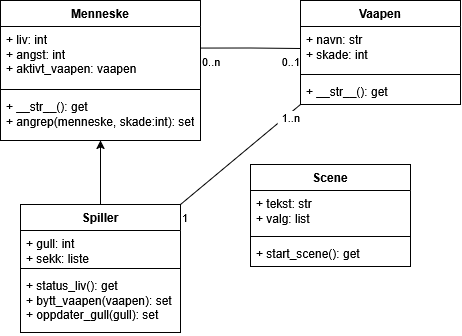

The diagram above was exported from draw.io. Its source (the exported page's mxGraphModel, read from the mxfile embedded in the PNG):
<mxGraphModel dx="737" dy="1531" grid="1" gridSize="10" guides="1" tooltips="1" connect="1" arrows="1" fold="1" page="1" pageScale="1" pageWidth="850" pageHeight="1100" math="0" shadow="0">
  <root>
    <mxCell id="0" />
    <mxCell id="1" parent="0" />
    <mxCell id="ScFqf3FLyltE6TQOpuUj-1" parent="1" style="swimlane;fontStyle=1;align=center;verticalAlign=top;childLayout=stackLayout;horizontal=1;startSize=26;horizontalStack=0;resizeParent=1;resizeParentMax=0;resizeLast=0;collapsible=1;marginBottom=0;whiteSpace=wrap;html=1;" value="Menneske" vertex="1">
      <mxGeometry height="140" width="200" x="180" y="-34" as="geometry">
        <mxRectangle height="30" width="100" x="190" y="-50" as="alternateBounds" />
      </mxGeometry>
    </mxCell>
    <mxCell id="ScFqf3FLyltE6TQOpuUj-2" parent="ScFqf3FLyltE6TQOpuUj-1" style="text;strokeColor=none;fillColor=none;align=left;verticalAlign=top;spacingLeft=4;spacingRight=4;overflow=hidden;rotatable=0;points=[[0,0.5],[1,0.5]];portConstraint=eastwest;whiteSpace=wrap;html=1;" value="&lt;div&gt;+ liv: int&lt;/div&gt;&lt;div&gt;+ angst: int&lt;/div&gt;&lt;div&gt;+ aktivt_vaapen: vaapen&lt;/div&gt;" vertex="1">
      <mxGeometry height="59" width="200" y="26" as="geometry" />
    </mxCell>
    <mxCell id="ScFqf3FLyltE6TQOpuUj-3" parent="ScFqf3FLyltE6TQOpuUj-1" style="line;strokeWidth=1;fillColor=none;align=left;verticalAlign=middle;spacingTop=-1;spacingLeft=3;spacingRight=3;rotatable=0;labelPosition=right;points=[];portConstraint=eastwest;strokeColor=inherit;labelPerimeter=1;" value="" vertex="1">
      <mxGeometry height="8" width="200" y="85" as="geometry" />
    </mxCell>
    <mxCell id="ScFqf3FLyltE6TQOpuUj-4" parent="ScFqf3FLyltE6TQOpuUj-1" style="text;strokeColor=none;fillColor=none;align=left;verticalAlign=top;spacingLeft=4;spacingRight=4;overflow=hidden;rotatable=0;points=[[0,0.5],[1,0.5]];portConstraint=eastwest;whiteSpace=wrap;html=1;" value="&lt;div&gt;+ __str__(): get&lt;/div&gt;&lt;div&gt;+ angrep(menneske, skade:int): set&lt;/div&gt;" vertex="1">
      <mxGeometry height="47" width="200" y="93" as="geometry" />
    </mxCell>
    <mxCell id="ScFqf3FLyltE6TQOpuUj-5" edge="1" parent="1" source="ScFqf3FLyltE6TQOpuUj-6" style="edgeStyle=orthogonalEdgeStyle;rounded=0;orthogonalLoop=1;jettySize=auto;html=1;exitX=0.5;exitY=0;exitDx=0;exitDy=0;entryX=0.5;entryY=1;entryDx=0;entryDy=0;defaultLabelBackgroundColor=page;" target="ScFqf3FLyltE6TQOpuUj-1">
      <mxGeometry relative="1" as="geometry" />
    </mxCell>
    <mxCell id="ScFqf3FLyltE6TQOpuUj-6" parent="1" style="swimlane;fontStyle=1;align=center;verticalAlign=top;childLayout=stackLayout;horizontal=1;startSize=26;horizontalStack=0;resizeParent=1;resizeParentMax=0;resizeLast=0;collapsible=1;marginBottom=0;whiteSpace=wrap;html=1;" value="Spiller" vertex="1">
      <mxGeometry height="128" width="160" x="200" y="170" as="geometry" />
    </mxCell>
    <mxCell id="ScFqf3FLyltE6TQOpuUj-7" parent="ScFqf3FLyltE6TQOpuUj-6" style="text;strokeColor=none;fillColor=none;align=left;verticalAlign=top;spacingLeft=4;spacingRight=4;overflow=hidden;rotatable=0;points=[[0,0.5],[1,0.5]];portConstraint=eastwest;whiteSpace=wrap;html=1;" value="&lt;div&gt;+ gull: int&lt;/div&gt;&lt;div&gt;+ sekk: liste&lt;/div&gt;" vertex="1">
      <mxGeometry height="34" width="160" y="26" as="geometry" />
    </mxCell>
    <mxCell id="ScFqf3FLyltE6TQOpuUj-8" parent="ScFqf3FLyltE6TQOpuUj-6" style="line;strokeWidth=1;fillColor=none;align=left;verticalAlign=middle;spacingTop=-1;spacingLeft=3;spacingRight=3;rotatable=0;labelPosition=right;points=[];portConstraint=eastwest;strokeColor=inherit;labelPerimeter=1;" value="" vertex="1">
      <mxGeometry height="8" width="160" y="60" as="geometry" />
    </mxCell>
    <mxCell id="ScFqf3FLyltE6TQOpuUj-9" parent="ScFqf3FLyltE6TQOpuUj-6" style="text;strokeColor=none;fillColor=none;align=left;verticalAlign=top;spacingLeft=4;spacingRight=4;overflow=hidden;rotatable=0;points=[[0,0.5],[1,0.5]];portConstraint=eastwest;whiteSpace=wrap;html=1;" value="&lt;div&gt;+ status_liv(): get&lt;/div&gt;&lt;div&gt;+ bytt_vaapen(vaapen): set&lt;br&gt;&lt;div&gt;+ oppdater_gull(gull): set&lt;/div&gt;&lt;/div&gt;" vertex="1">
      <mxGeometry height="60" width="160" y="68" as="geometry" />
    </mxCell>
    <mxCell id="ScFqf3FLyltE6TQOpuUj-10" parent="1" style="swimlane;fontStyle=1;align=center;verticalAlign=top;childLayout=stackLayout;horizontal=1;startSize=26;horizontalStack=0;resizeParent=1;resizeParentMax=0;resizeLast=0;collapsible=1;marginBottom=0;whiteSpace=wrap;html=1;" value="Scene" vertex="1">
      <mxGeometry height="102" width="160" x="430" y="130" as="geometry" />
    </mxCell>
    <mxCell id="ScFqf3FLyltE6TQOpuUj-11" parent="ScFqf3FLyltE6TQOpuUj-10" style="text;strokeColor=none;fillColor=none;align=left;verticalAlign=top;spacingLeft=4;spacingRight=4;overflow=hidden;rotatable=0;points=[[0,0.5],[1,0.5]];portConstraint=eastwest;whiteSpace=wrap;html=1;" value="&lt;div&gt;+ tekst: str&lt;/div&gt;&lt;div&gt;+ valg: list&lt;/div&gt;" vertex="1">
      <mxGeometry height="42" width="160" y="26" as="geometry" />
    </mxCell>
    <mxCell id="ScFqf3FLyltE6TQOpuUj-12" parent="ScFqf3FLyltE6TQOpuUj-10" style="line;strokeWidth=1;fillColor=none;align=left;verticalAlign=middle;spacingTop=-1;spacingLeft=3;spacingRight=3;rotatable=0;labelPosition=right;points=[];portConstraint=eastwest;strokeColor=inherit;labelPerimeter=1;" value="" vertex="1">
      <mxGeometry height="8" width="160" y="68" as="geometry" />
    </mxCell>
    <mxCell id="ScFqf3FLyltE6TQOpuUj-13" parent="ScFqf3FLyltE6TQOpuUj-10" style="text;strokeColor=none;fillColor=none;align=left;verticalAlign=top;spacingLeft=4;spacingRight=4;overflow=hidden;rotatable=0;points=[[0,0.5],[1,0.5]];portConstraint=eastwest;whiteSpace=wrap;html=1;" value="+ start_scene(): get" vertex="1">
      <mxGeometry height="26" width="160" y="76" as="geometry" />
    </mxCell>
    <mxCell id="OQI6fygLBzJz9fub5KmT-1" parent="1" style="swimlane;fontStyle=1;align=center;verticalAlign=top;childLayout=stackLayout;horizontal=1;startSize=26;horizontalStack=0;resizeParent=1;resizeParentMax=0;resizeLast=0;collapsible=1;marginBottom=0;whiteSpace=wrap;html=1;" value="Vaapen" vertex="1">
      <mxGeometry height="104" width="160" x="480" y="-34" as="geometry" />
    </mxCell>
    <mxCell id="OQI6fygLBzJz9fub5KmT-2" parent="OQI6fygLBzJz9fub5KmT-1" style="text;strokeColor=none;fillColor=none;align=left;verticalAlign=top;spacingLeft=4;spacingRight=4;overflow=hidden;rotatable=0;points=[[0,0.5],[1,0.5]];portConstraint=eastwest;whiteSpace=wrap;html=1;" value="&lt;div&gt;+ navn: str&lt;/div&gt;&lt;div&gt;+ skade: int&lt;/div&gt;" vertex="1">
      <mxGeometry height="44" width="160" y="26" as="geometry" />
    </mxCell>
    <mxCell id="OQI6fygLBzJz9fub5KmT-3" parent="OQI6fygLBzJz9fub5KmT-1" style="line;strokeWidth=1;fillColor=none;align=left;verticalAlign=middle;spacingTop=-1;spacingLeft=3;spacingRight=3;rotatable=0;labelPosition=right;points=[];portConstraint=eastwest;strokeColor=inherit;labelPerimeter=1;" value="" vertex="1">
      <mxGeometry height="8" width="160" y="70" as="geometry" />
    </mxCell>
    <mxCell id="OQI6fygLBzJz9fub5KmT-4" parent="OQI6fygLBzJz9fub5KmT-1" style="text;strokeColor=none;fillColor=none;align=left;verticalAlign=top;spacingLeft=4;spacingRight=4;overflow=hidden;rotatable=0;points=[[0,0.5],[1,0.5]];portConstraint=eastwest;whiteSpace=wrap;html=1;" value="+ __str__(): get" vertex="1">
      <mxGeometry height="26" width="160" y="78" as="geometry" />
    </mxCell>
    <mxCell id="OQI6fygLBzJz9fub5KmT-10" edge="1" parent="1" source="ScFqf3FLyltE6TQOpuUj-2" style="endArrow=none;html=1;endSize=12;startArrow=none;startSize=14;startFill=0;edgeStyle=orthogonalEdgeStyle;rounded=0;defaultLabelBackgroundColor=page;labelPadding=0 4;entryX=0;entryY=0.5;entryDx=0;entryDy=0;endFill=0;exitX=0.999;exitY=0.365;exitDx=0;exitDy=0;exitPerimeter=0;" target="OQI6fygLBzJz9fub5KmT-2" value="">
      <mxGeometry relative="1" x="-0.096" as="geometry">
        <mxPoint x="360" y="20" as="sourcePoint" />
        <mxPoint x="520" y="30" as="targetPoint" />
      </mxGeometry>
    </mxCell>
    <mxCell id="OQI6fygLBzJz9fub5KmT-11" connectable="0" parent="OQI6fygLBzJz9fub5KmT-10" style="edgeLabel;resizable=0;html=1;align=left;verticalAlign=top;inheritText=1;defaultLabelBackgroundColor=page;labelPadding=0 4;" value="0..n" vertex="1">
      <mxGeometry relative="1" x="-1" as="geometry" />
    </mxCell>
    <mxCell id="OQI6fygLBzJz9fub5KmT-12" connectable="0" parent="OQI6fygLBzJz9fub5KmT-10" style="edgeLabel;resizable=0;html=1;align=right;verticalAlign=top;inheritText=1;defaultLabelBackgroundColor=page;labelPadding=0 4;" value="0..1" vertex="1">
      <mxGeometry relative="1" x="1" as="geometry" />
    </mxCell>
    <mxCell id="OQI6fygLBzJz9fub5KmT-13" edge="1" parent="1" source="ScFqf3FLyltE6TQOpuUj-6" style="endArrow=none;html=1;endSize=12;startArrow=none;startSize=14;startFill=0;rounded=0;defaultLabelBackgroundColor=page;labelPadding=0 4;entryX=0;entryY=1;entryDx=0;entryDy=0;exitX=1;exitY=0;exitDx=0;exitDy=0;endFill=0;" target="OQI6fygLBzJz9fub5KmT-1" value="">
      <mxGeometry relative="1" x="-0.1837" as="geometry">
        <mxPoint x="380" y="170" as="sourcePoint" />
        <mxPoint x="540" y="170" as="targetPoint" />
      </mxGeometry>
    </mxCell>
    <mxCell id="OQI6fygLBzJz9fub5KmT-14" connectable="0" parent="OQI6fygLBzJz9fub5KmT-13" style="edgeLabel;resizable=0;html=1;align=left;verticalAlign=top;inheritText=1;defaultLabelBackgroundColor=page;labelPadding=0 4;" value="1" vertex="1">
      <mxGeometry relative="1" x="-1" as="geometry" />
    </mxCell>
    <mxCell id="OQI6fygLBzJz9fub5KmT-15" connectable="0" parent="OQI6fygLBzJz9fub5KmT-13" style="edgeLabel;resizable=0;html=1;align=right;verticalAlign=top;inheritText=1;defaultLabelBackgroundColor=page;labelPadding=0 4;" value="1..n" vertex="1">
      <mxGeometry relative="1" x="1" as="geometry" />
    </mxCell>
  </root>
</mxGraphModel>